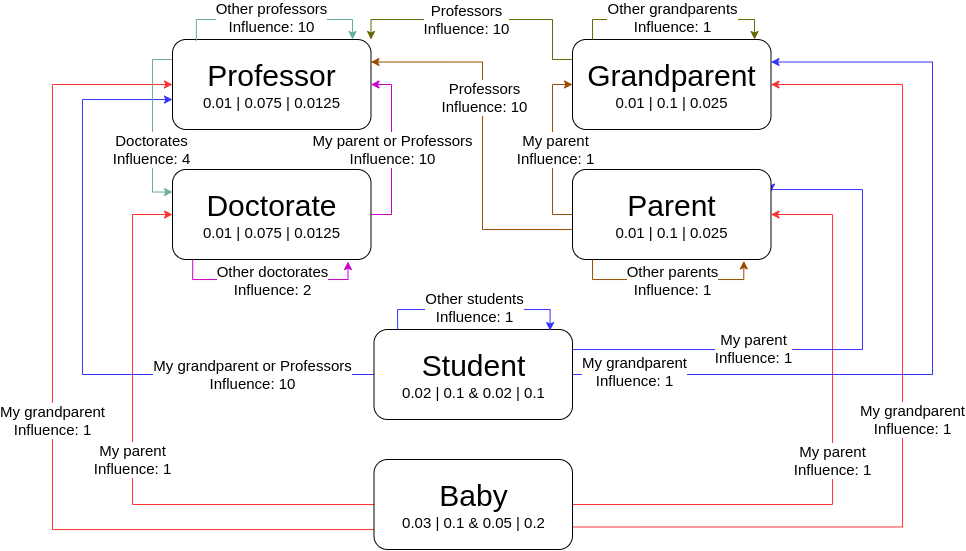

The diagram above was exported from draw.io. Its source (the exported page's mxGraphModel, read from the mxfile embedded in the PNG):
<mxGraphModel dx="2199" dy="781" grid="1" gridSize="10" guides="1" tooltips="1" connect="1" arrows="1" fold="1" page="1" pageScale="1" pageWidth="827" pageHeight="1169" math="0" shadow="0">
  <root>
    <mxCell id="0" />
    <mxCell id="1" parent="0" />
    <mxCell id="v0B589HXmd6khe_dr1cn-19" style="edgeStyle=orthogonalEdgeStyle;rounded=0;orthogonalLoop=1;jettySize=auto;html=1;entryX=1;entryY=0.5;entryDx=0;entryDy=0;fontSize=15;strokeColor=#FF3333;" edge="1" parent="1" source="v0B589HXmd6khe_dr1cn-3" target="v0B589HXmd6khe_dr1cn-14">
      <mxGeometry relative="1" as="geometry">
        <Array as="points">
          <mxPoint x="780" y="615" />
          <mxPoint x="780" y="325" />
        </Array>
      </mxGeometry>
    </mxCell>
    <mxCell id="v0B589HXmd6khe_dr1cn-20" value="My parent&lt;br&gt;Influence: 1" style="edgeLabel;html=1;align=center;verticalAlign=middle;resizable=0;points=[];fontSize=15;" vertex="1" connectable="0" parent="v0B589HXmd6khe_dr1cn-19">
      <mxGeometry x="0.382" relative="1" as="geometry">
        <mxPoint y="118" as="offset" />
      </mxGeometry>
    </mxCell>
    <mxCell id="v0B589HXmd6khe_dr1cn-21" style="edgeStyle=orthogonalEdgeStyle;rounded=0;orthogonalLoop=1;jettySize=auto;html=1;exitX=1;exitY=0.75;exitDx=0;exitDy=0;entryX=1;entryY=0.5;entryDx=0;entryDy=0;fontSize=15;strokeColor=#FF3333;" edge="1" parent="1" source="v0B589HXmd6khe_dr1cn-3" target="v0B589HXmd6khe_dr1cn-15">
      <mxGeometry relative="1" as="geometry">
        <Array as="points">
          <mxPoint x="850" y="637" />
          <mxPoint x="850" y="195" />
        </Array>
      </mxGeometry>
    </mxCell>
    <mxCell id="v0B589HXmd6khe_dr1cn-22" value="My grandparent&lt;br&gt;Influence: 1" style="edgeLabel;html=1;align=center;verticalAlign=middle;resizable=0;points=[];fontSize=15;" vertex="1" connectable="0" parent="v0B589HXmd6khe_dr1cn-21">
      <mxGeometry x="0.453" y="1" relative="1" as="geometry">
        <mxPoint x="11" y="219" as="offset" />
      </mxGeometry>
    </mxCell>
    <mxCell id="v0B589HXmd6khe_dr1cn-36" style="edgeStyle=orthogonalEdgeStyle;rounded=0;orthogonalLoop=1;jettySize=auto;html=1;entryX=0;entryY=0.5;entryDx=0;entryDy=0;fontSize=15;fontColor=#FF3333;strokeColor=#FF3333;" edge="1" parent="1" source="v0B589HXmd6khe_dr1cn-3" target="v0B589HXmd6khe_dr1cn-17">
      <mxGeometry relative="1" as="geometry">
        <Array as="points">
          <mxPoint y="640" />
          <mxPoint y="195" />
        </Array>
      </mxGeometry>
    </mxCell>
    <mxCell id="v0B589HXmd6khe_dr1cn-40" value="&lt;span style=&quot;color: rgb(0 , 0 , 0)&quot;&gt;My grandparent&lt;/span&gt;&lt;br style=&quot;color: rgb(0 , 0 , 0)&quot;&gt;&lt;span style=&quot;color: rgb(0 , 0 , 0)&quot;&gt;Influence: 1&lt;/span&gt;" style="edgeLabel;html=1;align=center;verticalAlign=middle;resizable=0;points=[];fontSize=15;fontColor=#FF3333;" vertex="1" connectable="0" parent="v0B589HXmd6khe_dr1cn-36">
      <mxGeometry x="-0.0048" relative="1" as="geometry">
        <mxPoint y="10" as="offset" />
      </mxGeometry>
    </mxCell>
    <mxCell id="v0B589HXmd6khe_dr1cn-38" style="edgeStyle=orthogonalEdgeStyle;rounded=0;orthogonalLoop=1;jettySize=auto;html=1;entryX=0;entryY=0.5;entryDx=0;entryDy=0;fontSize=15;fontColor=#FF3333;strokeColor=#FF3333;" edge="1" parent="1" source="v0B589HXmd6khe_dr1cn-3" target="v0B589HXmd6khe_dr1cn-16">
      <mxGeometry relative="1" as="geometry">
        <Array as="points">
          <mxPoint x="80" y="615" />
          <mxPoint x="80" y="325" />
        </Array>
      </mxGeometry>
    </mxCell>
    <mxCell id="v0B589HXmd6khe_dr1cn-39" value="&lt;span style=&quot;color: rgb(0 , 0 , 0)&quot;&gt;My parent&lt;/span&gt;&lt;br style=&quot;color: rgb(0 , 0 , 0)&quot;&gt;&lt;span style=&quot;color: rgb(0 , 0 , 0)&quot;&gt;Influence: 1&lt;/span&gt;" style="edgeLabel;html=1;align=center;verticalAlign=middle;resizable=0;points=[];fontSize=15;fontColor=#FF3333;" vertex="1" connectable="0" parent="v0B589HXmd6khe_dr1cn-38">
      <mxGeometry x="-0.5256" relative="1" as="geometry">
        <mxPoint x="-106" y="-45" as="offset" />
      </mxGeometry>
    </mxCell>
    <mxCell id="v0B589HXmd6khe_dr1cn-3" value="&lt;font style=&quot;font-size: 30px&quot;&gt;Baby&lt;/font&gt;&lt;br&gt;&lt;font style=&quot;font-size: 15px&quot;&gt;0.03 | 0.1 &amp;amp; 0.05 | 0.2&lt;/font&gt;" style="rounded=1;whiteSpace=wrap;html=1;" vertex="1" parent="1">
      <mxGeometry x="321.5" y="570" width="198.5" height="90" as="geometry" />
    </mxCell>
    <mxCell id="v0B589HXmd6khe_dr1cn-41" style="edgeStyle=orthogonalEdgeStyle;rounded=0;orthogonalLoop=1;jettySize=auto;html=1;fontSize=15;fontColor=#FF3333;strokeColor=#3333FF;entryX=0;entryY=0.667;entryDx=0;entryDy=0;entryPerimeter=0;" edge="1" parent="1" source="v0B589HXmd6khe_dr1cn-4" target="v0B589HXmd6khe_dr1cn-17">
      <mxGeometry relative="1" as="geometry">
        <mxPoint x="40" y="200.0000000000001" as="targetPoint" />
        <Array as="points">
          <mxPoint x="30" y="485" />
          <mxPoint x="30" y="210" />
        </Array>
      </mxGeometry>
    </mxCell>
    <mxCell id="v0B589HXmd6khe_dr1cn-43" value="&lt;span style=&quot;color: rgb(0 , 0 , 0)&quot;&gt;My grandparent or Professors&lt;/span&gt;&lt;br style=&quot;color: rgb(0 , 0 , 0)&quot;&gt;&lt;span style=&quot;color: rgb(0 , 0 , 0)&quot;&gt;Influence: 10&lt;/span&gt;" style="edgeLabel;html=1;align=center;verticalAlign=middle;resizable=0;points=[];fontSize=15;fontColor=#FF3333;" vertex="1" connectable="0" parent="v0B589HXmd6khe_dr1cn-41">
      <mxGeometry x="-0.6056" y="2" relative="1" as="geometry">
        <mxPoint x="8" y="-2" as="offset" />
      </mxGeometry>
    </mxCell>
    <mxCell id="v0B589HXmd6khe_dr1cn-72" style="edgeStyle=orthogonalEdgeStyle;rounded=0;orthogonalLoop=1;jettySize=auto;html=1;entryX=1;entryY=0.25;entryDx=0;entryDy=0;fontSize=15;fontColor=#FF3333;strokeColor=#3333FF;" edge="1" parent="1" source="v0B589HXmd6khe_dr1cn-4" target="v0B589HXmd6khe_dr1cn-14">
      <mxGeometry relative="1" as="geometry">
        <Array as="points">
          <mxPoint x="810" y="460" />
          <mxPoint x="810" y="300" />
          <mxPoint x="719" y="300" />
        </Array>
      </mxGeometry>
    </mxCell>
    <mxCell id="v0B589HXmd6khe_dr1cn-74" value="&lt;span style=&quot;color: rgb(0 , 0 , 0)&quot;&gt;My parent&lt;/span&gt;&lt;br style=&quot;color: rgb(0 , 0 , 0)&quot;&gt;&lt;span style=&quot;color: rgb(0 , 0 , 0)&quot;&gt;Influence: 1&lt;/span&gt;" style="edgeLabel;html=1;align=center;verticalAlign=middle;resizable=0;points=[];fontSize=15;fontColor=#FF3333;" vertex="1" connectable="0" parent="v0B589HXmd6khe_dr1cn-72">
      <mxGeometry x="-0.3346" y="-1" relative="1" as="geometry">
        <mxPoint y="-2" as="offset" />
      </mxGeometry>
    </mxCell>
    <mxCell id="v0B589HXmd6khe_dr1cn-73" style="edgeStyle=orthogonalEdgeStyle;rounded=0;orthogonalLoop=1;jettySize=auto;html=1;entryX=1;entryY=0.25;entryDx=0;entryDy=0;fontSize=15;fontColor=#FF3333;strokeColor=#3333FF;" edge="1" parent="1" source="v0B589HXmd6khe_dr1cn-4" target="v0B589HXmd6khe_dr1cn-15">
      <mxGeometry relative="1" as="geometry">
        <Array as="points">
          <mxPoint x="880" y="485" />
          <mxPoint x="880" y="173" />
        </Array>
      </mxGeometry>
    </mxCell>
    <mxCell id="v0B589HXmd6khe_dr1cn-75" value="&lt;span style=&quot;color: rgb(0 , 0 , 0)&quot;&gt;My grandparent&lt;/span&gt;&lt;br style=&quot;color: rgb(0 , 0 , 0)&quot;&gt;&lt;span style=&quot;color: rgb(0 , 0 , 0)&quot;&gt;Influence: 1&lt;/span&gt;" style="edgeLabel;html=1;align=center;verticalAlign=middle;resizable=0;points=[];fontSize=15;fontColor=#FF3333;" vertex="1" connectable="0" parent="v0B589HXmd6khe_dr1cn-73">
      <mxGeometry x="-0.8521" y="-2" relative="1" as="geometry">
        <mxPoint y="-5" as="offset" />
      </mxGeometry>
    </mxCell>
    <mxCell id="v0B589HXmd6khe_dr1cn-4" value="&lt;font style=&quot;font-size: 30px&quot;&gt;Student&lt;/font&gt;&lt;br&gt;&lt;font style=&quot;font-size: 15px&quot;&gt;0.02 | 0.1 &amp;amp; 0.02 | 0.1&lt;/font&gt;" style="rounded=1;whiteSpace=wrap;html=1;" vertex="1" parent="1">
      <mxGeometry x="321.5" y="440" width="198.5" height="90" as="geometry" />
    </mxCell>
    <mxCell id="v0B589HXmd6khe_dr1cn-62" style="edgeStyle=orthogonalEdgeStyle;rounded=0;orthogonalLoop=1;jettySize=auto;html=1;entryX=0;entryY=0.5;entryDx=0;entryDy=0;fontSize=15;fontColor=#FF3333;strokeColor=#994C00;" edge="1" parent="1" source="v0B589HXmd6khe_dr1cn-14" target="v0B589HXmd6khe_dr1cn-15">
      <mxGeometry relative="1" as="geometry">
        <Array as="points">
          <mxPoint x="500" y="325" />
          <mxPoint x="500" y="195" />
        </Array>
      </mxGeometry>
    </mxCell>
    <mxCell id="v0B589HXmd6khe_dr1cn-63" value="&lt;span style=&quot;color: rgb(0 , 0 , 0)&quot;&gt;My parent&lt;/span&gt;&lt;br style=&quot;color: rgb(0 , 0 , 0)&quot;&gt;&lt;span style=&quot;color: rgb(0 , 0 , 0)&quot;&gt;Influence: 1&lt;/span&gt;" style="edgeLabel;html=1;align=center;verticalAlign=middle;resizable=0;points=[];fontSize=15;fontColor=#FF3333;" vertex="1" connectable="0" parent="v0B589HXmd6khe_dr1cn-62">
      <mxGeometry x="0.1254" y="-3" relative="1" as="geometry">
        <mxPoint y="11" as="offset" />
      </mxGeometry>
    </mxCell>
    <mxCell id="v0B589HXmd6khe_dr1cn-64" style="edgeStyle=orthogonalEdgeStyle;rounded=0;orthogonalLoop=1;jettySize=auto;html=1;entryX=1;entryY=0.25;entryDx=0;entryDy=0;fontSize=15;fontColor=#FF3333;strokeColor=#994C00;" edge="1" parent="1" source="v0B589HXmd6khe_dr1cn-14" target="v0B589HXmd6khe_dr1cn-17">
      <mxGeometry relative="1" as="geometry">
        <Array as="points">
          <mxPoint x="430" y="340" />
          <mxPoint x="430" y="173" />
        </Array>
      </mxGeometry>
    </mxCell>
    <mxCell id="v0B589HXmd6khe_dr1cn-65" value="&lt;span style=&quot;color: rgb(0 , 0 , 0)&quot;&gt;Professors&lt;/span&gt;&lt;br style=&quot;color: rgb(0 , 0 , 0)&quot;&gt;&lt;span style=&quot;color: rgb(0 , 0 , 0)&quot;&gt;Influence: 10&lt;/span&gt;" style="edgeLabel;html=1;align=center;verticalAlign=middle;resizable=0;points=[];fontSize=15;fontColor=#FF3333;" vertex="1" connectable="0" parent="v0B589HXmd6khe_dr1cn-64">
      <mxGeometry x="0.2085" y="-2" relative="1" as="geometry">
        <mxPoint as="offset" />
      </mxGeometry>
    </mxCell>
    <mxCell id="v0B589HXmd6khe_dr1cn-14" value="&lt;font style=&quot;font-size: 30px&quot;&gt;Parent&lt;/font&gt;&lt;br&gt;&lt;font style=&quot;font-size: 15px&quot;&gt;0.01 | 0.1 | 0.025&lt;/font&gt;" style="rounded=1;whiteSpace=wrap;html=1;" vertex="1" parent="1">
      <mxGeometry x="520" y="280" width="198.5" height="90" as="geometry" />
    </mxCell>
    <mxCell id="v0B589HXmd6khe_dr1cn-70" style="edgeStyle=orthogonalEdgeStyle;rounded=0;orthogonalLoop=1;jettySize=auto;html=1;entryX=1;entryY=0;entryDx=0;entryDy=0;fontSize=15;fontColor=#FF3333;strokeColor=#666600;" edge="1" parent="1" source="v0B589HXmd6khe_dr1cn-15" target="v0B589HXmd6khe_dr1cn-17">
      <mxGeometry relative="1" as="geometry">
        <Array as="points">
          <mxPoint x="500" y="170" />
          <mxPoint x="500" y="130" />
          <mxPoint x="319" y="130" />
        </Array>
      </mxGeometry>
    </mxCell>
    <mxCell id="v0B589HXmd6khe_dr1cn-71" value="&lt;span style=&quot;color: rgb(0 , 0 , 0)&quot;&gt;Professors&lt;/span&gt;&lt;br style=&quot;color: rgb(0 , 0 , 0)&quot;&gt;&lt;span style=&quot;color: rgb(0 , 0 , 0)&quot;&gt;Influence: 10&lt;/span&gt;" style="edgeLabel;html=1;align=center;verticalAlign=middle;resizable=0;points=[];fontSize=15;fontColor=#FF3333;" vertex="1" connectable="0" parent="v0B589HXmd6khe_dr1cn-70">
      <mxGeometry x="0.0422" y="1" relative="1" as="geometry">
        <mxPoint x="-10" y="-1" as="offset" />
      </mxGeometry>
    </mxCell>
    <mxCell id="v0B589HXmd6khe_dr1cn-15" value="&lt;font&gt;&lt;font style=&quot;font-size: 30px&quot;&gt;Grandparent&lt;/font&gt;&lt;br&gt;&lt;font style=&quot;font-size: 15px&quot;&gt;0.01 | 0.1 | 0.025&lt;/font&gt;&lt;br&gt;&lt;/font&gt;" style="rounded=1;whiteSpace=wrap;html=1;" vertex="1" parent="1">
      <mxGeometry x="520" y="150" width="198.5" height="90" as="geometry" />
    </mxCell>
    <mxCell id="v0B589HXmd6khe_dr1cn-49" style="edgeStyle=orthogonalEdgeStyle;rounded=0;orthogonalLoop=1;jettySize=auto;html=1;entryX=1;entryY=0.5;entryDx=0;entryDy=0;fontSize=15;fontColor=#FF3333;strokeColor=#CC00CC;" edge="1" parent="1" source="v0B589HXmd6khe_dr1cn-16" target="v0B589HXmd6khe_dr1cn-17">
      <mxGeometry relative="1" as="geometry">
        <Array as="points">
          <mxPoint x="339" y="325" />
          <mxPoint x="339" y="195" />
        </Array>
      </mxGeometry>
    </mxCell>
    <mxCell id="v0B589HXmd6khe_dr1cn-51" value="&lt;span style=&quot;color: rgb(0 , 0 , 0)&quot;&gt;My parent or Professors&lt;/span&gt;&lt;br style=&quot;color: rgb(0 , 0 , 0)&quot;&gt;&lt;span style=&quot;color: rgb(0 , 0 , 0)&quot;&gt;Influence: 10&lt;/span&gt;" style="edgeLabel;html=1;align=center;verticalAlign=middle;resizable=0;points=[];fontSize=15;fontColor=#FF3333;" vertex="1" connectable="0" parent="v0B589HXmd6khe_dr1cn-49">
      <mxGeometry x="0.0843" y="-1" relative="1" as="geometry">
        <mxPoint y="7" as="offset" />
      </mxGeometry>
    </mxCell>
    <mxCell id="v0B589HXmd6khe_dr1cn-16" value="&lt;font style=&quot;font-size: 30px&quot;&gt;Doctorate&lt;/font&gt;&lt;br&gt;&lt;font style=&quot;font-size: 15px&quot;&gt;0.01 | 0.075 | 0.0125&lt;/font&gt;" style="rounded=1;whiteSpace=wrap;html=1;" vertex="1" parent="1">
      <mxGeometry x="120" y="280" width="198.5" height="90" as="geometry" />
    </mxCell>
    <mxCell id="v0B589HXmd6khe_dr1cn-60" style="edgeStyle=orthogonalEdgeStyle;rounded=0;orthogonalLoop=1;jettySize=auto;html=1;entryX=0;entryY=0.25;entryDx=0;entryDy=0;fontSize=15;fontColor=#FF3333;strokeColor=#67AB9F;" edge="1" parent="1" source="v0B589HXmd6khe_dr1cn-17" target="v0B589HXmd6khe_dr1cn-16">
      <mxGeometry relative="1" as="geometry">
        <Array as="points">
          <mxPoint x="100" y="170" />
          <mxPoint x="100" y="302" />
        </Array>
      </mxGeometry>
    </mxCell>
    <mxCell id="v0B589HXmd6khe_dr1cn-61" value="&lt;span style=&quot;color: rgb(0 , 0 , 0)&quot;&gt;Doctorates&lt;/span&gt;&lt;br style=&quot;color: rgb(0 , 0 , 0)&quot;&gt;&lt;span style=&quot;color: rgb(0 , 0 , 0)&quot;&gt;Influence: 4&lt;/span&gt;" style="edgeLabel;html=1;align=center;verticalAlign=middle;resizable=0;points=[];fontSize=15;fontColor=#FF3333;" vertex="1" connectable="0" parent="v0B589HXmd6khe_dr1cn-60">
      <mxGeometry x="0.2339" y="-1" relative="1" as="geometry">
        <mxPoint y="3" as="offset" />
      </mxGeometry>
    </mxCell>
    <mxCell id="v0B589HXmd6khe_dr1cn-17" value="&lt;font&gt;&lt;span style=&quot;font-size: 30px&quot;&gt;Professor&lt;/span&gt;&lt;br&gt;&lt;font style=&quot;font-size: 15px&quot;&gt;0.01 | 0.075 | 0.0125&lt;/font&gt;&lt;br&gt;&lt;/font&gt;" style="rounded=1;whiteSpace=wrap;html=1;" vertex="1" parent="1">
      <mxGeometry x="120" y="150" width="198.5" height="90" as="geometry" />
    </mxCell>
    <mxCell id="v0B589HXmd6khe_dr1cn-44" style="edgeStyle=orthogonalEdgeStyle;rounded=0;orthogonalLoop=1;jettySize=auto;html=1;entryX=0.887;entryY=0.012;entryDx=0;entryDy=0;entryPerimeter=0;fontSize=15;fontColor=#FF3333;strokeColor=#3333FF;exitX=0.119;exitY=-0.003;exitDx=0;exitDy=0;exitPerimeter=0;" edge="1" parent="1" source="v0B589HXmd6khe_dr1cn-4" target="v0B589HXmd6khe_dr1cn-4">
      <mxGeometry relative="1" as="geometry">
        <Array as="points">
          <mxPoint x="345" y="420" />
          <mxPoint x="498" y="420" />
        </Array>
      </mxGeometry>
    </mxCell>
    <mxCell id="v0B589HXmd6khe_dr1cn-45" value="&lt;span style=&quot;color: rgb(0 , 0 , 0)&quot;&gt;Other students&lt;/span&gt;&lt;br style=&quot;color: rgb(0 , 0 , 0)&quot;&gt;&lt;span style=&quot;color: rgb(0 , 0 , 0)&quot;&gt;Influence: 1&lt;/span&gt;" style="edgeLabel;html=1;align=center;verticalAlign=middle;resizable=0;points=[];fontSize=15;fontColor=#FF3333;" vertex="1" connectable="0" parent="v0B589HXmd6khe_dr1cn-44">
      <mxGeometry x="-0.4458" y="2" relative="1" as="geometry">
        <mxPoint x="42" as="offset" />
      </mxGeometry>
    </mxCell>
    <mxCell id="v0B589HXmd6khe_dr1cn-52" style="edgeStyle=orthogonalEdgeStyle;rounded=0;orthogonalLoop=1;jettySize=auto;html=1;entryX=0.884;entryY=1.023;entryDx=0;entryDy=0;entryPerimeter=0;fontSize=15;fontColor=#FF3333;strokeColor=#CC00CC;exitX=0.102;exitY=1;exitDx=0;exitDy=0;exitPerimeter=0;" edge="1" parent="1" source="v0B589HXmd6khe_dr1cn-16" target="v0B589HXmd6khe_dr1cn-16">
      <mxGeometry relative="1" as="geometry">
        <Array as="points">
          <mxPoint x="140" y="390" />
          <mxPoint x="295" y="390" />
        </Array>
      </mxGeometry>
    </mxCell>
    <mxCell id="v0B589HXmd6khe_dr1cn-54" value="&lt;span style=&quot;color: rgb(0 , 0 , 0)&quot;&gt;Other doctorates&lt;/span&gt;&lt;br style=&quot;color: rgb(0 , 0 , 0)&quot;&gt;&lt;span style=&quot;color: rgb(0 , 0 , 0)&quot;&gt;Influence: 2&lt;/span&gt;" style="edgeLabel;html=1;align=center;verticalAlign=middle;resizable=0;points=[];fontSize=15;fontColor=#FF3333;" vertex="1" connectable="0" parent="v0B589HXmd6khe_dr1cn-52">
      <mxGeometry x="-0.1277" y="-1" relative="1" as="geometry">
        <mxPoint x="15" as="offset" />
      </mxGeometry>
    </mxCell>
    <mxCell id="v0B589HXmd6khe_dr1cn-55" style="edgeStyle=orthogonalEdgeStyle;rounded=0;orthogonalLoop=1;jettySize=auto;html=1;fontSize=15;fontColor=#FF3333;strokeColor=#67AB9F;exitX=0.12;exitY=0.016;exitDx=0;exitDy=0;exitPerimeter=0;" edge="1" parent="1" source="v0B589HXmd6khe_dr1cn-17" target="v0B589HXmd6khe_dr1cn-17">
      <mxGeometry relative="1" as="geometry">
        <Array as="points">
          <mxPoint x="144" y="130" />
          <mxPoint x="300" y="130" />
        </Array>
      </mxGeometry>
    </mxCell>
    <mxCell id="v0B589HXmd6khe_dr1cn-57" value="&lt;span style=&quot;color: rgb(0 , 0 , 0)&quot;&gt;Other professors&lt;/span&gt;&lt;br style=&quot;color: rgb(0 , 0 , 0)&quot;&gt;&lt;span style=&quot;color: rgb(0 , 0 , 0)&quot;&gt;Influence: 10&lt;/span&gt;" style="edgeLabel;html=1;align=center;verticalAlign=middle;resizable=0;points=[];fontSize=15;fontColor=#FF3333;" vertex="1" connectable="0" parent="v0B589HXmd6khe_dr1cn-55">
      <mxGeometry x="-0.1138" y="2" relative="1" as="geometry">
        <mxPoint x="9" as="offset" />
      </mxGeometry>
    </mxCell>
    <mxCell id="v0B589HXmd6khe_dr1cn-66" style="edgeStyle=orthogonalEdgeStyle;rounded=0;orthogonalLoop=1;jettySize=auto;html=1;entryX=0.863;entryY=1.016;entryDx=0;entryDy=0;entryPerimeter=0;fontSize=15;fontColor=#FF3333;strokeColor=#994C00;" edge="1" parent="1" source="v0B589HXmd6khe_dr1cn-14" target="v0B589HXmd6khe_dr1cn-14">
      <mxGeometry relative="1" as="geometry">
        <Array as="points">
          <mxPoint x="540" y="390" />
          <mxPoint x="691" y="390" />
        </Array>
      </mxGeometry>
    </mxCell>
    <mxCell id="v0B589HXmd6khe_dr1cn-67" value="&lt;span style=&quot;color: rgb(0 , 0 , 0)&quot;&gt;Other parents&lt;/span&gt;&lt;br style=&quot;color: rgb(0 , 0 , 0)&quot;&gt;&lt;span style=&quot;color: rgb(0 , 0 , 0)&quot;&gt;Influence: 1&lt;/span&gt;" style="edgeLabel;html=1;align=center;verticalAlign=middle;resizable=0;points=[];fontSize=15;fontColor=#FF3333;" vertex="1" connectable="0" parent="v0B589HXmd6khe_dr1cn-66">
      <mxGeometry x="-0.2775" y="-1" relative="1" as="geometry">
        <mxPoint x="31" as="offset" />
      </mxGeometry>
    </mxCell>
    <mxCell id="v0B589HXmd6khe_dr1cn-68" style="edgeStyle=orthogonalEdgeStyle;rounded=0;orthogonalLoop=1;jettySize=auto;html=1;entryX=0.919;entryY=0;entryDx=0;entryDy=0;entryPerimeter=0;fontSize=15;fontColor=#FF3333;strokeColor=#666600;" edge="1" parent="1" source="v0B589HXmd6khe_dr1cn-15" target="v0B589HXmd6khe_dr1cn-15">
      <mxGeometry relative="1" as="geometry">
        <Array as="points">
          <mxPoint x="540" y="130" />
          <mxPoint x="702" y="130" />
          <mxPoint x="702" y="150" />
        </Array>
      </mxGeometry>
    </mxCell>
    <mxCell id="v0B589HXmd6khe_dr1cn-69" value="&lt;span style=&quot;color: rgb(0 , 0 , 0)&quot;&gt;Other grandparents&lt;/span&gt;&lt;br style=&quot;color: rgb(0 , 0 , 0)&quot;&gt;&lt;span style=&quot;color: rgb(0 , 0 , 0)&quot;&gt;Influence: 1&lt;/span&gt;" style="edgeLabel;html=1;align=center;verticalAlign=middle;resizable=0;points=[];fontSize=15;fontColor=#FF3333;" vertex="1" connectable="0" parent="v0B589HXmd6khe_dr1cn-68">
      <mxGeometry x="-0.5205" y="-2" relative="1" as="geometry">
        <mxPoint x="51" y="-4" as="offset" />
      </mxGeometry>
    </mxCell>
  </root>
</mxGraphModel>